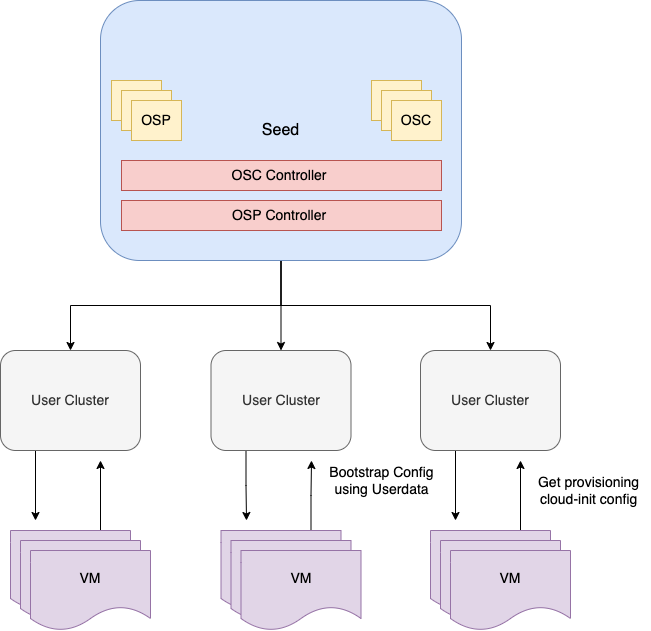

The diagram above was exported from draw.io. Its source (the exported page's mxGraphModel, read from the mxfile embedded in the PNG):
<mxGraphModel dx="1042" dy="681" grid="1" gridSize="10" guides="1" tooltips="1" connect="1" arrows="1" fold="1" page="1" pageScale="1" pageWidth="827" pageHeight="1169" math="0" shadow="0">
  <root>
    <mxCell id="0" />
    <mxCell id="1" parent="0" />
    <mxCell id="aOJ1KZiPpQNu-qgA7VMd-19" style="edgeStyle=orthogonalEdgeStyle;rounded=0;orthogonalLoop=1;jettySize=auto;html=1;entryX=0.5;entryY=0;entryDx=0;entryDy=0;fontSize=14;" edge="1" parent="1" source="aOJ1KZiPpQNu-qgA7VMd-1" target="aOJ1KZiPpQNu-qgA7VMd-15">
      <mxGeometry relative="1" as="geometry">
        <Array as="points">
          <mxPoint x="471" y="455" />
          <mxPoint x="260" y="455" />
        </Array>
      </mxGeometry>
    </mxCell>
    <mxCell id="aOJ1KZiPpQNu-qgA7VMd-20" style="edgeStyle=orthogonalEdgeStyle;rounded=0;orthogonalLoop=1;jettySize=auto;html=1;exitX=0.5;exitY=1;exitDx=0;exitDy=0;fontSize=14;" edge="1" parent="1" source="aOJ1KZiPpQNu-qgA7VMd-1" target="aOJ1KZiPpQNu-qgA7VMd-16">
      <mxGeometry relative="1" as="geometry" />
    </mxCell>
    <mxCell id="aOJ1KZiPpQNu-qgA7VMd-21" style="edgeStyle=orthogonalEdgeStyle;rounded=0;orthogonalLoop=1;jettySize=auto;html=1;exitX=0.5;exitY=1;exitDx=0;exitDy=0;entryX=0.5;entryY=0;entryDx=0;entryDy=0;fontSize=14;" edge="1" parent="1" source="aOJ1KZiPpQNu-qgA7VMd-1" target="aOJ1KZiPpQNu-qgA7VMd-17">
      <mxGeometry relative="1" as="geometry" />
    </mxCell>
    <mxCell id="aOJ1KZiPpQNu-qgA7VMd-1" value="&lt;font size=&quot;3&quot;&gt;Seed&lt;/font&gt;" style="rounded=1;whiteSpace=wrap;html=1;fillColor=#dae8fc;strokeColor=#6c8ebf;" vertex="1" parent="1">
      <mxGeometry x="290" y="150" width="361" height="260" as="geometry" />
    </mxCell>
    <mxCell id="aOJ1KZiPpQNu-qgA7VMd-2" value="OSP" style="rounded=0;whiteSpace=wrap;html=1;fontSize=14;fillColor=#fff2cc;strokeColor=#d6b656;" vertex="1" parent="1">
      <mxGeometry x="301" y="230" width="50" height="40" as="geometry" />
    </mxCell>
    <mxCell id="aOJ1KZiPpQNu-qgA7VMd-5" value="OSC" style="rounded=0;whiteSpace=wrap;html=1;fontSize=14;fillColor=#fff2cc;strokeColor=#d6b656;" vertex="1" parent="1">
      <mxGeometry x="561" y="230" width="50" height="40" as="geometry" />
    </mxCell>
    <mxCell id="aOJ1KZiPpQNu-qgA7VMd-8" value="OSP" style="rounded=0;whiteSpace=wrap;html=1;fontSize=14;fillColor=#fff2cc;strokeColor=#d6b656;" vertex="1" parent="1">
      <mxGeometry x="311" y="240" width="50" height="40" as="geometry" />
    </mxCell>
    <mxCell id="aOJ1KZiPpQNu-qgA7VMd-9" value="OSP" style="rounded=0;whiteSpace=wrap;html=1;fontSize=14;fillColor=#fff2cc;strokeColor=#d6b656;" vertex="1" parent="1">
      <mxGeometry x="321" y="250" width="50" height="40" as="geometry" />
    </mxCell>
    <mxCell id="aOJ1KZiPpQNu-qgA7VMd-11" value="OSC" style="rounded=0;whiteSpace=wrap;html=1;fontSize=14;fillColor=#fff2cc;strokeColor=#d6b656;" vertex="1" parent="1">
      <mxGeometry x="571" y="240" width="50" height="40" as="geometry" />
    </mxCell>
    <mxCell id="aOJ1KZiPpQNu-qgA7VMd-12" value="OSC" style="rounded=0;whiteSpace=wrap;html=1;fontSize=14;fillColor=#fff2cc;strokeColor=#d6b656;" vertex="1" parent="1">
      <mxGeometry x="581" y="250" width="50" height="40" as="geometry" />
    </mxCell>
    <mxCell id="aOJ1KZiPpQNu-qgA7VMd-13" value="OSP Controller&amp;nbsp;" style="rounded=0;whiteSpace=wrap;html=1;fontSize=14;fillColor=#f8cecc;strokeColor=#b85450;" vertex="1" parent="1">
      <mxGeometry x="311" y="350" width="320" height="30" as="geometry" />
    </mxCell>
    <mxCell id="aOJ1KZiPpQNu-qgA7VMd-14" value="OSC Controller&amp;nbsp;" style="rounded=0;whiteSpace=wrap;html=1;fontSize=14;fillColor=#f8cecc;strokeColor=#b85450;" vertex="1" parent="1">
      <mxGeometry x="311" y="310" width="320" height="30" as="geometry" />
    </mxCell>
    <mxCell id="aOJ1KZiPpQNu-qgA7VMd-42" style="edgeStyle=orthogonalEdgeStyle;rounded=0;orthogonalLoop=1;jettySize=auto;html=1;exitX=0.25;exitY=1;exitDx=0;exitDy=0;fontSize=14;" edge="1" parent="1" source="aOJ1KZiPpQNu-qgA7VMd-15">
      <mxGeometry relative="1" as="geometry">
        <mxPoint x="225" y="670" as="targetPoint" />
      </mxGeometry>
    </mxCell>
    <mxCell id="aOJ1KZiPpQNu-qgA7VMd-15" value="User Cluster" style="rounded=1;whiteSpace=wrap;html=1;fontSize=14;fillColor=#f5f5f5;fontColor=#333333;strokeColor=#666666;" vertex="1" parent="1">
      <mxGeometry x="190" y="500" width="140" height="100" as="geometry" />
    </mxCell>
    <mxCell id="aOJ1KZiPpQNu-qgA7VMd-40" style="edgeStyle=orthogonalEdgeStyle;rounded=0;orthogonalLoop=1;jettySize=auto;html=1;exitX=0.25;exitY=1;exitDx=0;exitDy=0;fontSize=14;" edge="1" parent="1" source="aOJ1KZiPpQNu-qgA7VMd-16">
      <mxGeometry relative="1" as="geometry">
        <mxPoint x="436" y="670" as="targetPoint" />
      </mxGeometry>
    </mxCell>
    <mxCell id="aOJ1KZiPpQNu-qgA7VMd-16" value="User Cluster" style="rounded=1;whiteSpace=wrap;html=1;fontSize=14;fillColor=#f5f5f5;fontColor=#333333;strokeColor=#666666;" vertex="1" parent="1">
      <mxGeometry x="400.5" y="500" width="140" height="100" as="geometry" />
    </mxCell>
    <mxCell id="aOJ1KZiPpQNu-qgA7VMd-35" style="edgeStyle=orthogonalEdgeStyle;rounded=0;orthogonalLoop=1;jettySize=auto;html=1;exitX=0.25;exitY=1;exitDx=0;exitDy=0;fontSize=14;" edge="1" parent="1" source="aOJ1KZiPpQNu-qgA7VMd-17">
      <mxGeometry relative="1" as="geometry">
        <mxPoint x="645" y="670" as="targetPoint" />
      </mxGeometry>
    </mxCell>
    <mxCell id="aOJ1KZiPpQNu-qgA7VMd-17" value="User Cluster" style="rounded=1;whiteSpace=wrap;html=1;fontSize=14;fillColor=#f5f5f5;fontColor=#333333;strokeColor=#666666;" vertex="1" parent="1">
      <mxGeometry x="610" y="500" width="140" height="100" as="geometry" />
    </mxCell>
    <mxCell id="aOJ1KZiPpQNu-qgA7VMd-43" style="edgeStyle=orthogonalEdgeStyle;rounded=0;orthogonalLoop=1;jettySize=auto;html=1;exitX=0.75;exitY=0;exitDx=0;exitDy=0;fontSize=14;" edge="1" parent="1" source="aOJ1KZiPpQNu-qgA7VMd-22">
      <mxGeometry relative="1" as="geometry">
        <mxPoint x="290" y="610" as="targetPoint" />
      </mxGeometry>
    </mxCell>
    <mxCell id="aOJ1KZiPpQNu-qgA7VMd-22" value="VM" style="shape=document;whiteSpace=wrap;html=1;boundedLbl=1;fontSize=14;fillColor=#e1d5e7;strokeColor=#9673a6;" vertex="1" parent="1">
      <mxGeometry x="200" y="680" width="120" height="80" as="geometry" />
    </mxCell>
    <mxCell id="aOJ1KZiPpQNu-qgA7VMd-41" style="edgeStyle=orthogonalEdgeStyle;rounded=0;orthogonalLoop=1;jettySize=auto;html=1;exitX=0.75;exitY=0;exitDx=0;exitDy=0;fontSize=14;" edge="1" parent="1" source="aOJ1KZiPpQNu-qgA7VMd-23">
      <mxGeometry relative="1" as="geometry">
        <mxPoint x="501" y="610" as="targetPoint" />
      </mxGeometry>
    </mxCell>
    <mxCell id="aOJ1KZiPpQNu-qgA7VMd-23" value="VM" style="shape=document;whiteSpace=wrap;html=1;boundedLbl=1;fontSize=14;fillColor=#e1d5e7;strokeColor=#9673a6;" vertex="1" parent="1">
      <mxGeometry x="410.5" y="680" width="120" height="80" as="geometry" />
    </mxCell>
    <mxCell id="aOJ1KZiPpQNu-qgA7VMd-36" style="edgeStyle=orthogonalEdgeStyle;rounded=0;orthogonalLoop=1;jettySize=auto;html=1;exitX=0.75;exitY=0;exitDx=0;exitDy=0;fontSize=14;" edge="1" parent="1" source="aOJ1KZiPpQNu-qgA7VMd-24">
      <mxGeometry relative="1" as="geometry">
        <mxPoint x="710" y="610" as="targetPoint" />
      </mxGeometry>
    </mxCell>
    <mxCell id="aOJ1KZiPpQNu-qgA7VMd-24" value="VM" style="shape=document;whiteSpace=wrap;html=1;boundedLbl=1;fontSize=14;fillColor=#e1d5e7;strokeColor=#9673a6;" vertex="1" parent="1">
      <mxGeometry x="620" y="680" width="120" height="80" as="geometry" />
    </mxCell>
    <mxCell id="aOJ1KZiPpQNu-qgA7VMd-27" value="VM" style="shape=document;whiteSpace=wrap;html=1;boundedLbl=1;fontSize=14;fillColor=#e1d5e7;strokeColor=#9673a6;" vertex="1" parent="1">
      <mxGeometry x="210" y="690" width="120" height="80" as="geometry" />
    </mxCell>
    <mxCell id="aOJ1KZiPpQNu-qgA7VMd-28" value="VM" style="shape=document;whiteSpace=wrap;html=1;boundedLbl=1;fontSize=14;fillColor=#e1d5e7;strokeColor=#9673a6;" vertex="1" parent="1">
      <mxGeometry x="220" y="700" width="120" height="80" as="geometry" />
    </mxCell>
    <mxCell id="aOJ1KZiPpQNu-qgA7VMd-29" value="VM" style="shape=document;whiteSpace=wrap;html=1;boundedLbl=1;fontSize=14;fillColor=#e1d5e7;strokeColor=#9673a6;" vertex="1" parent="1">
      <mxGeometry x="420.5" y="690" width="120" height="80" as="geometry" />
    </mxCell>
    <mxCell id="aOJ1KZiPpQNu-qgA7VMd-30" value="VM" style="shape=document;whiteSpace=wrap;html=1;boundedLbl=1;fontSize=14;fillColor=#e1d5e7;strokeColor=#9673a6;" vertex="1" parent="1">
      <mxGeometry x="430.5" y="700" width="120" height="80" as="geometry" />
    </mxCell>
    <mxCell id="aOJ1KZiPpQNu-qgA7VMd-32" value="VM" style="shape=document;whiteSpace=wrap;html=1;boundedLbl=1;fontSize=14;fillColor=#e1d5e7;strokeColor=#9673a6;" vertex="1" parent="1">
      <mxGeometry x="630" y="690" width="120" height="80" as="geometry" />
    </mxCell>
    <mxCell id="aOJ1KZiPpQNu-qgA7VMd-33" value="VM" style="shape=document;whiteSpace=wrap;html=1;boundedLbl=1;fontSize=14;fillColor=#e1d5e7;strokeColor=#9673a6;" vertex="1" parent="1">
      <mxGeometry x="640" y="700" width="120" height="80" as="geometry" />
    </mxCell>
    <mxCell id="aOJ1KZiPpQNu-qgA7VMd-37" value="Bootstrap Config&lt;br&gt;using Userdata" style="text;html=1;align=center;verticalAlign=middle;resizable=0;points=[];autosize=1;strokeColor=none;fillColor=none;fontSize=14;" vertex="1" parent="1">
      <mxGeometry x="511" y="610" width="120" height="40" as="geometry" />
    </mxCell>
    <mxCell id="aOJ1KZiPpQNu-qgA7VMd-38" value="Get provisioning&amp;nbsp;&lt;br&gt;cloud-init config&amp;nbsp;" style="text;html=1;align=center;verticalAlign=middle;resizable=0;points=[];autosize=1;strokeColor=none;fillColor=none;fontSize=14;" vertex="1" parent="1">
      <mxGeometry x="720" y="620" width="120" height="40" as="geometry" />
    </mxCell>
  </root>
</mxGraphModel>